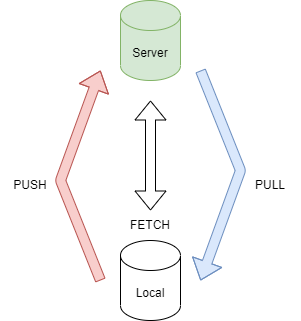

The diagram above was exported from draw.io. Its source (the exported page's mxGraphModel, read from the mxfile embedded in the PNG):
<mxGraphModel dx="1565" dy="1152" grid="1" gridSize="10" guides="1" tooltips="1" connect="1" arrows="1" fold="1" page="1" pageScale="1" pageWidth="1169" pageHeight="827" math="0" shadow="0">
  <root>
    <mxCell id="0" />
    <mxCell id="1" parent="0" />
    <mxCell id="2" value="Server" style="shape=cylinder3;whiteSpace=wrap;html=1;boundedLbl=1;backgroundOutline=1;size=15;fillColor=#d5e8d4;strokeColor=#82b366;" vertex="1" parent="1">
      <mxGeometry x="150" y="40" width="60" height="80" as="geometry" />
    </mxCell>
    <mxCell id="3" value="Local" style="shape=cylinder3;whiteSpace=wrap;html=1;boundedLbl=1;backgroundOutline=1;size=15;" vertex="1" parent="1">
      <mxGeometry x="150" y="280" width="60" height="80" as="geometry" />
    </mxCell>
    <mxCell id="4" value="" style="shape=flexArrow;endArrow=classic;html=1;fillColor=#f8cecc;strokeColor=#b85450;" edge="1" parent="1">
      <mxGeometry width="50" height="50" relative="1" as="geometry">
        <mxPoint x="130" y="320" as="sourcePoint" />
        <mxPoint x="130" y="110" as="targetPoint" />
        <Array as="points">
          <mxPoint x="90" y="220" />
        </Array>
      </mxGeometry>
    </mxCell>
    <mxCell id="5" value="" style="shape=flexArrow;endArrow=none;html=1;startArrow=block;endFill=0;fillColor=#dae8fc;strokeColor=#6c8ebf;" edge="1" parent="1">
      <mxGeometry width="50" height="50" relative="1" as="geometry">
        <mxPoint x="230" y="320" as="sourcePoint" />
        <mxPoint x="230" y="110" as="targetPoint" />
        <Array as="points">
          <mxPoint x="270" y="210" />
        </Array>
      </mxGeometry>
    </mxCell>
    <mxCell id="6" value="PUSH" style="text;html=1;strokeColor=none;fillColor=none;align=center;verticalAlign=middle;whiteSpace=wrap;rounded=0;" vertex="1" parent="1">
      <mxGeometry x="30" y="210" width="60" height="30" as="geometry" />
    </mxCell>
    <mxCell id="7" value="PULL" style="text;html=1;strokeColor=none;fillColor=none;align=center;verticalAlign=middle;whiteSpace=wrap;rounded=0;" vertex="1" parent="1">
      <mxGeometry x="270" y="210" width="60" height="30" as="geometry" />
    </mxCell>
    <mxCell id="8" value="" style="shape=flexArrow;endArrow=classic;startArrow=classic;html=1;" edge="1" parent="1">
      <mxGeometry width="100" height="100" relative="1" as="geometry">
        <mxPoint x="180" y="250" as="sourcePoint" />
        <mxPoint x="180" y="140" as="targetPoint" />
      </mxGeometry>
    </mxCell>
    <mxCell id="9" value="FETCH" style="text;html=1;strokeColor=none;fillColor=none;align=center;verticalAlign=middle;whiteSpace=wrap;rounded=0;" vertex="1" parent="1">
      <mxGeometry x="150" y="250" width="60" height="30" as="geometry" />
    </mxCell>
  </root>
</mxGraphModel>